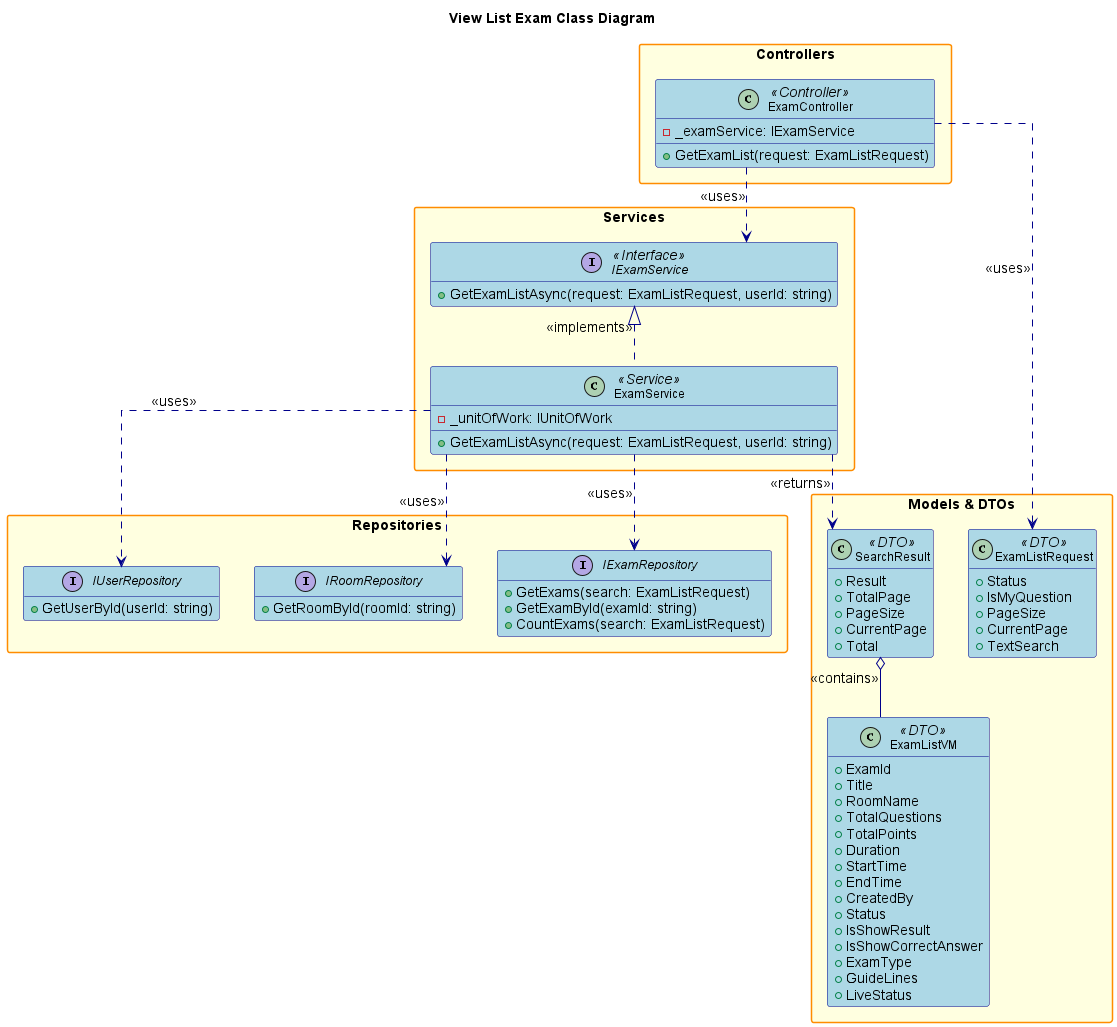

The diagram above was rendered by PlantUML. Its source (embedded in the PNG):
@startuml
' Simplified View List Exam Class Diagram

hide empty members
skinparam packageStyle rectangle
skinparam linetype ortho
skinparam defaultFontSize 14
skinparam defaultFontName Arial
skinparam classFontSize 12
skinparam classFontName Arial
skinparam noteFontSize 11
skinparam noteFontName Arial

skinparam class {
    BackgroundColor LightBlue
    BorderColor DarkBlue
    ArrowColor DarkBlue
    FontSize 12
}

skinparam package {
    BackgroundColor LightYellow
    BorderColor DarkOrange
    FontSize 14
    FontStyle bold
}
skinparam interface {
    BackgroundColor LightGreen
    BorderColor DarkGreen
    FontSize 12
}

title View List Exam Class Diagram

package "Controllers" {
    class ExamController <<Controller>> {
        - _examService: IExamService
        + GetExamList(request: ExamListRequest)
    }
}

package "Services" {
    interface IExamService <<Interface>> {
        + GetExamListAsync(request: ExamListRequest, userId: string)
    }
    class ExamService <<Service>> {
        - _unitOfWork: IUnitOfWork
        + GetExamListAsync(request: ExamListRequest, userId: string)
    }
}

package "Repositories" {
    interface IExamRepository {
        + GetExams(search: ExamListRequest)
        + GetExamById(examId: string)
        + CountExams(search: ExamListRequest)
    }
    interface IRoomRepository {
        + GetRoomById(roomId: string)
    }
    interface IUserRepository {
        + GetUserById(userId: string)
    }
}

package "Models & DTOs" {
    class ExamListRequest <<DTO>> {
        + Status
        + IsMyQuestion
        + PageSize
        + CurrentPage
        + TextSearch
    }
    class SearchResult <<DTO>> {
        + Result
        + TotalPage
        + PageSize
        + CurrentPage
        + Total
    }
    class ExamListVM <<DTO>> {
        + ExamId
        + Title
        + RoomName
        + TotalQuestions
        + TotalPoints
        + Duration
        + StartTime
        + EndTime
        + CreatedBy
        + Status
        + IsShowResult
        + IsShowCorrectAnswer
        + ExamType
        + GuideLines
        + LiveStatus
    }
}

' Relationships
ExamController ..> IExamService : <<uses>>
ExamController ..> ExamListRequest : <<uses>>
IExamService <|.. ExamService : <<implements>>
ExamService ..> IExamRepository : <<uses>>
ExamService ..> IRoomRepository : <<uses>>
ExamService ..> IUserRepository : <<uses>>
ExamService ..> SearchResult : <<returns>>
SearchResult o-- ExamListVM : <<contains>>

@enduml